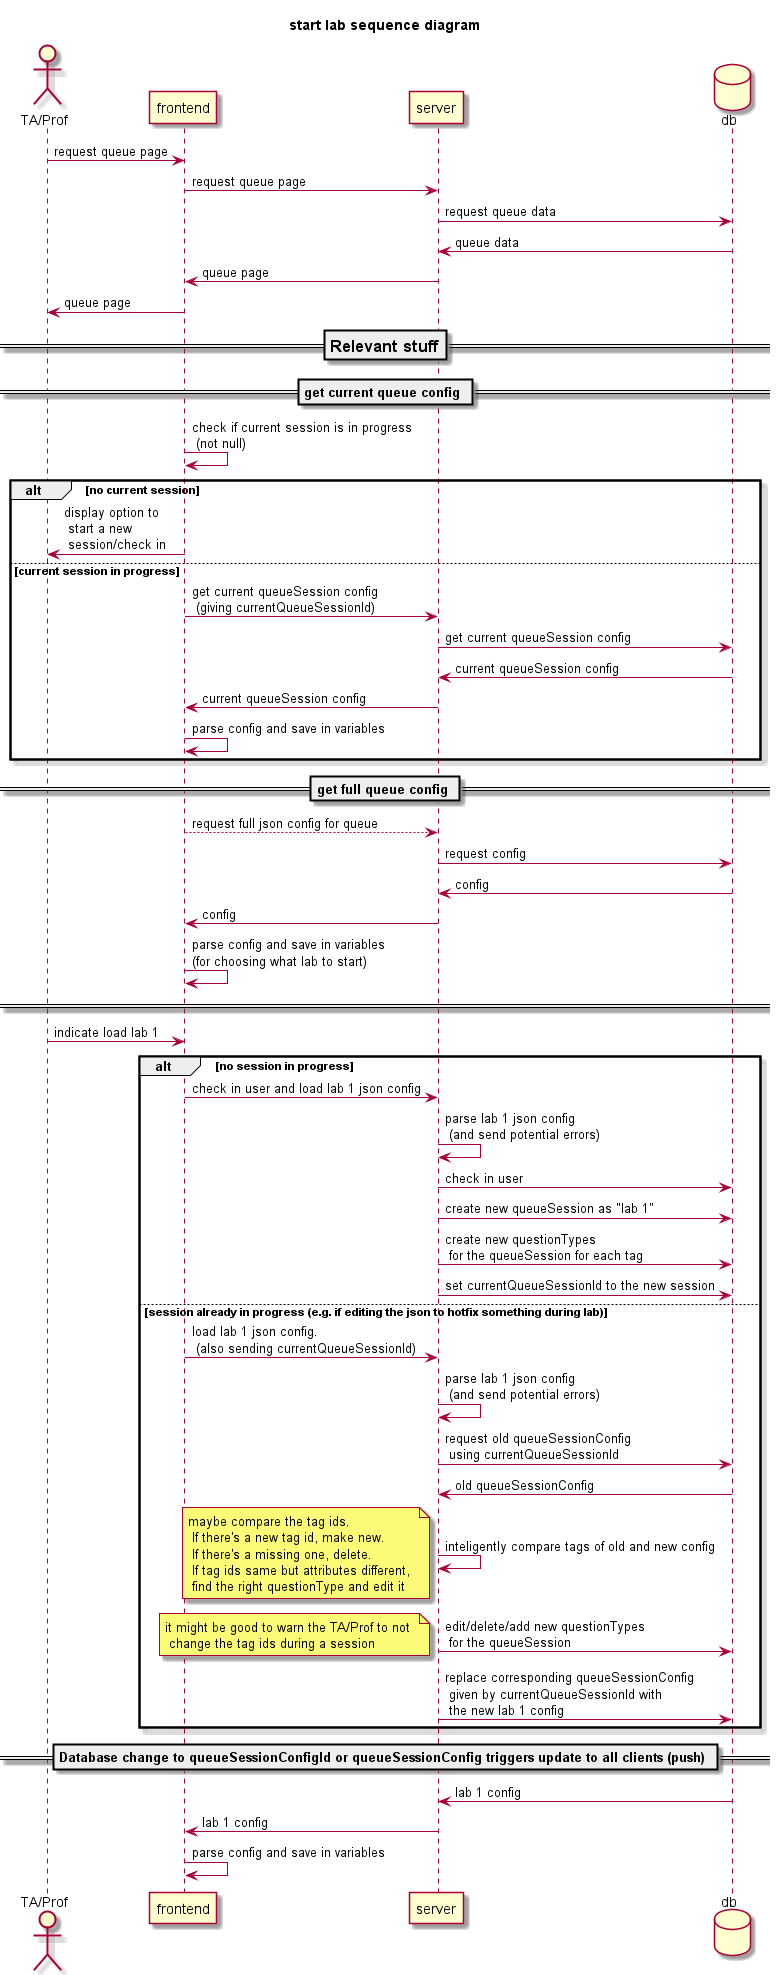

The diagram above was rendered by PlantUML. Its source (embedded in the PNG):
@startuml
skin rose

title "start lab sequence diagram"

actor User as "TA/Prof"
participant frontend
participant server
database db

User -> frontend : request queue page
frontend -> server : request queue page
server -> db : request queue data
server <- db : queue data
frontend <- server : queue page
User <- frontend : queue page

=== Relevant stuff ==

== get current queue config ==
frontend -> frontend : check if current session is in progress\n (not null)
alt no current session
    User <- frontend : display option to \n start a new \n session/check in 
else current session in progress
    frontend -> server : get current queueSession config \n (giving currentQueueSessionId)
    server -> db : get current queueSession config
    server <- db : current queueSession config
    frontend <- server : current queueSession config
    frontend -> frontend : parse config and save in variables
end
== get full queue config ==

frontend --> server : request full json config for queue
server -> db : request config
server <- db : config
frontend <- server : config
frontend -> frontend : parse config and save in variables\n(for choosing what lab to start)

====

User -> frontend : indicate load lab 1
alt no session in progress
    frontend -> server : check in user and load lab 1 json config
    server -> server : parse lab 1 json config \n (and send potential errors)
    server -> db : check in user
    server -> db : create new queueSession as "lab 1"
    server -> db : create new questionTypes\n for the queueSession for each tag
    server -> db : set currentQueueSessionId to the new session
else session already in progress (e.g. if editing the json to hotfix something during lab)
    frontend -> server : load lab 1 json config. \n (also sending currentQueueSessionId)
    server -> server : parse lab 1 json config \n (and send potential errors)
    'server -> db : request current queueSession name \n using currentQueueSessionId
    'server <- db : current queueSession name
    'alt current session name is "lab 1"
    server -> db : request old queueSessionConfig \n using currentQueueSessionId
    server <- db : old queueSessionConfig
    server -> server : inteligently compare tags of old and new config
    note left : maybe compare the tag ids. \n If there's a new tag id, make new. \n If there's a missing one, delete. \n If tag ids same but attributes different, \n find the right questionType and edit it
    server -> db : edit/delete/add new questionTypes \n for the queueSession
    note left : it might be good to warn the TA/Prof to not \n change the tag ids during a session
    server -> db : replace corresponding queueSessionConfig \n given by currentQueueSessionId with \n the new lab 1 config
    'else current session name is not "lab 1"
    'end
end

' we're not doing this, questionTypes are only to be tags
' server -> db : create new task questionTypes\n for the queueSession for each task

== Database change to queueSessionConfigId or queueSessionConfig triggers update to all clients (push) ==

server <- db : lab 1 config
frontend <- server : lab 1 config
frontend -> frontend : parse config and save in variables
@enduml